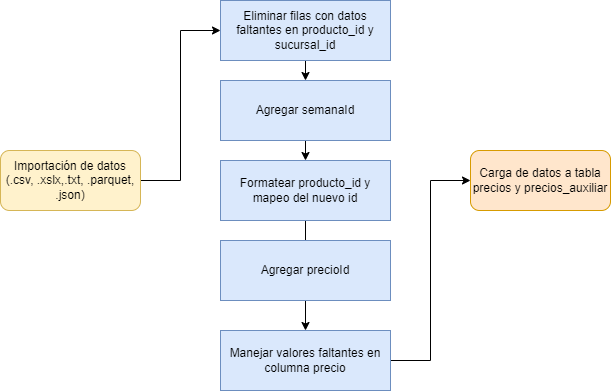

The diagram above was exported from draw.io. Its source (the exported page's mxGraphModel, read from the mxfile embedded in the PNG):
<mxGraphModel dx="997" dy="619" grid="1" gridSize="10" guides="1" tooltips="1" connect="1" arrows="1" fold="1" page="1" pageScale="1" pageWidth="850" pageHeight="1100" math="0" shadow="0">
  <root>
    <mxCell id="0" />
    <mxCell id="1" parent="0" />
    <mxCell id="bWLrhVpVeFgi_7MVmWuH-8" style="edgeStyle=orthogonalEdgeStyle;rounded=0;orthogonalLoop=1;jettySize=auto;html=1;entryX=0;entryY=0.5;entryDx=0;entryDy=0;" edge="1" parent="1" source="bWLrhVpVeFgi_7MVmWuH-1" target="bWLrhVpVeFgi_7MVmWuH-2">
      <mxGeometry relative="1" as="geometry" />
    </mxCell>
    <mxCell id="bWLrhVpVeFgi_7MVmWuH-1" value="Importación de datos (.csv, .xslx,.txt, .parquet, .json)" style="rounded=1;whiteSpace=wrap;html=1;fillColor=#fff2cc;strokeColor=#d6b656;" vertex="1" parent="1">
      <mxGeometry x="120" y="260" width="140" height="60" as="geometry" />
    </mxCell>
    <mxCell id="bWLrhVpVeFgi_7MVmWuH-9" style="edgeStyle=orthogonalEdgeStyle;rounded=0;orthogonalLoop=1;jettySize=auto;html=1;exitX=0.5;exitY=1;exitDx=0;exitDy=0;entryX=0.5;entryY=0;entryDx=0;entryDy=0;" edge="1" parent="1" source="bWLrhVpVeFgi_7MVmWuH-2" target="bWLrhVpVeFgi_7MVmWuH-3">
      <mxGeometry relative="1" as="geometry" />
    </mxCell>
    <mxCell id="bWLrhVpVeFgi_7MVmWuH-2" value="Eliminar filas con datos faltantes en producto_id y sucursal_id" style="rounded=0;whiteSpace=wrap;html=1;fillColor=#dae8fc;strokeColor=#6c8ebf;" vertex="1" parent="1">
      <mxGeometry x="340" y="110" width="170" height="60" as="geometry" />
    </mxCell>
    <mxCell id="bWLrhVpVeFgi_7MVmWuH-10" style="edgeStyle=orthogonalEdgeStyle;rounded=0;orthogonalLoop=1;jettySize=auto;html=1;exitX=0.5;exitY=1;exitDx=0;exitDy=0;entryX=0.5;entryY=0;entryDx=0;entryDy=0;" edge="1" parent="1" source="bWLrhVpVeFgi_7MVmWuH-3" target="bWLrhVpVeFgi_7MVmWuH-4">
      <mxGeometry relative="1" as="geometry" />
    </mxCell>
    <mxCell id="bWLrhVpVeFgi_7MVmWuH-3" value="Agregar semanaId" style="rounded=0;whiteSpace=wrap;html=1;fillColor=#dae8fc;strokeColor=#6c8ebf;" vertex="1" parent="1">
      <mxGeometry x="340" y="190" width="170" height="60" as="geometry" />
    </mxCell>
    <mxCell id="bWLrhVpVeFgi_7MVmWuH-12" value="" style="edgeStyle=orthogonalEdgeStyle;rounded=0;orthogonalLoop=1;jettySize=auto;html=1;" edge="1" parent="1" source="bWLrhVpVeFgi_7MVmWuH-4" target="bWLrhVpVeFgi_7MVmWuH-6">
      <mxGeometry relative="1" as="geometry" />
    </mxCell>
    <mxCell id="bWLrhVpVeFgi_7MVmWuH-4" value="Formatear producto_id y mapeo del nuevo id" style="rounded=0;whiteSpace=wrap;html=1;fillColor=#dae8fc;strokeColor=#6c8ebf;" vertex="1" parent="1">
      <mxGeometry x="340" y="270" width="170" height="60" as="geometry" />
    </mxCell>
    <mxCell id="bWLrhVpVeFgi_7MVmWuH-5" value="Agregar precioId" style="rounded=0;whiteSpace=wrap;html=1;fillColor=#dae8fc;strokeColor=#6c8ebf;" vertex="1" parent="1">
      <mxGeometry x="340" y="350" width="170" height="60" as="geometry" />
    </mxCell>
    <mxCell id="bWLrhVpVeFgi_7MVmWuH-13" style="edgeStyle=orthogonalEdgeStyle;rounded=0;orthogonalLoop=1;jettySize=auto;html=1;entryX=0;entryY=0.5;entryDx=0;entryDy=0;" edge="1" parent="1" source="bWLrhVpVeFgi_7MVmWuH-6" target="bWLrhVpVeFgi_7MVmWuH-7">
      <mxGeometry relative="1" as="geometry" />
    </mxCell>
    <mxCell id="bWLrhVpVeFgi_7MVmWuH-6" value="Manejar valores faltantes en columna precio" style="rounded=0;whiteSpace=wrap;html=1;fillColor=#dae8fc;strokeColor=#6c8ebf;" vertex="1" parent="1">
      <mxGeometry x="340" y="440" width="170" height="60" as="geometry" />
    </mxCell>
    <mxCell id="bWLrhVpVeFgi_7MVmWuH-7" value="Carga de datos a tabla precios y precios_auxiliar" style="rounded=1;whiteSpace=wrap;html=1;fillColor=#ffe6cc;strokeColor=#d79b00;" vertex="1" parent="1">
      <mxGeometry x="590" y="260" width="140" height="60" as="geometry" />
    </mxCell>
  </root>
</mxGraphModel>